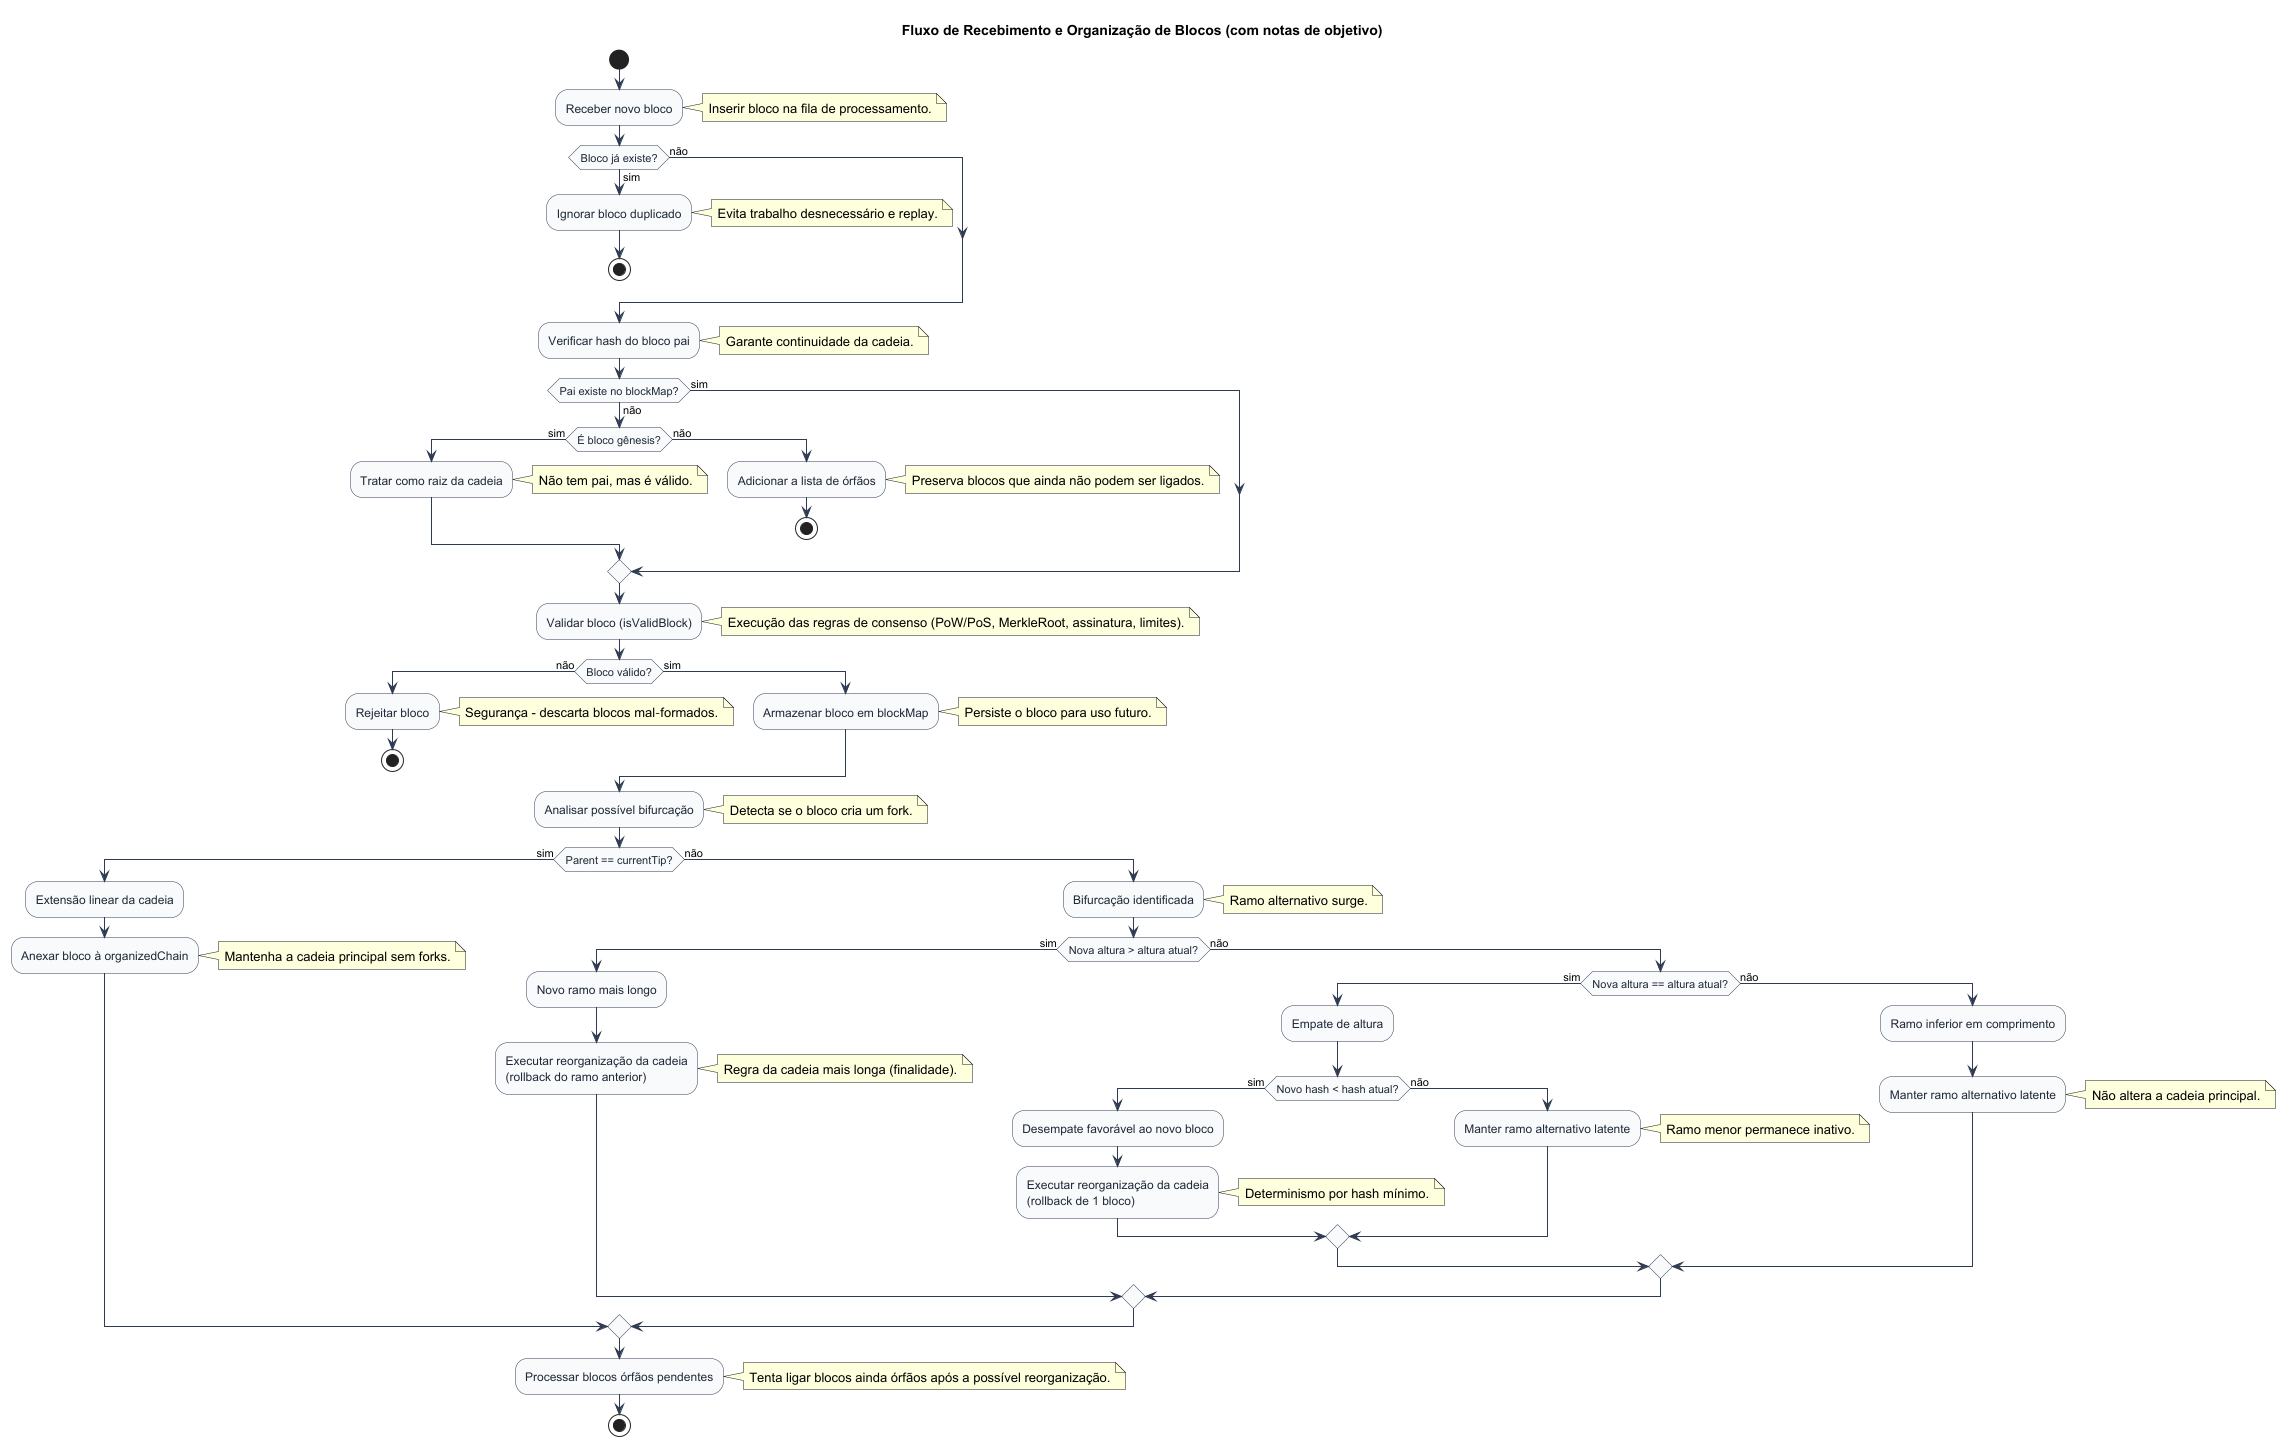

The diagram above was rendered by PlantUML. Its source (embedded in the PNG):
@startuml Fork Blockchain
title Fluxo de Recebimento e Organização de Blocos (com notas de objetivo)

skinparam backgroundColor white
skinparam activity {
  BorderColor #2F3B52
  ArrowColor #2F3B52
  BackgroundColor #F8FAFC
  FontColor #1F2937
}


start
:Receber novo bloco;
note right: Inserir bloco na fila de processamento.

if (Bloco já existe?) then (sim)
  :Ignorar bloco duplicado;
  note right: Evita trabalho desnecessário e replay.
  stop
else (não)
endif

:Verificar hash do bloco pai;
note right: Garante continuidade da cadeia.

if (Pai existe no blockMap?) then (sim)
else (não)
  if (É bloco gênesis?) then (sim)
    :Tratar como raiz da cadeia;
    note right: Não tem pai, mas é válido.
  else (não)
    :Adicionar a lista de órfãos;
    note right: Preserva blocos que ainda não podem ser ligados.
    stop
  endif
endif

:Validar bloco (isValidBlock);
note right: Execução das regras de consenso (PoW/PoS, MerkleRoot, assinatura, limites).

if (Bloco válido?) then (não)
  :Rejeitar bloco;
  note right: Segurança - descarta blocos mal‑formados.
  stop
else (sim)
  :Armazenar bloco em blockMap;
  note right: Persiste o bloco para uso futuro.
endif

:Analisar possível bifurcação;
note right: Detecta se o bloco cria um fork.

if (Parent == currentTip?) then (sim)
  :Extensão linear da cadeia;
  :Anexar bloco à organizedChain;
  note right: Mantenha a cadeia principal sem forks.
else (não)
  :Bifurcação identificada;
  note right: Ramo alternativo surge.

  if (Nova altura > altura atual?) then (sim)
    :Novo ramo mais longo;
    :Executar reorganização da cadeia\n(rollback do ramo anterior);
    note right: Regra da cadeia mais longa (finalidade).
  else (não)
    if (Nova altura == altura atual?) then (sim)
      :Empate de altura;
      if (Novo hash < hash atual?) then (sim)
        :Desempate favorável ao novo bloco;
        :Executar reorganização da cadeia\n(rollback de 1 bloco);
        note right: Determinismo por hash mínimo.
      else (não)
        :Manter ramo alternativo latente;
        note right: Ramo menor permanece inativo.
      endif
    else (não)
      :Ramo inferior em comprimento;
      :Manter ramo alternativo latente;
      note right: Não altera a cadeia principal.
    endif
  endif
endif

:Processar blocos órfãos pendentes;
note right: Tenta ligar blocos ainda órfãos após a possível reorganização.
stop
@enduml